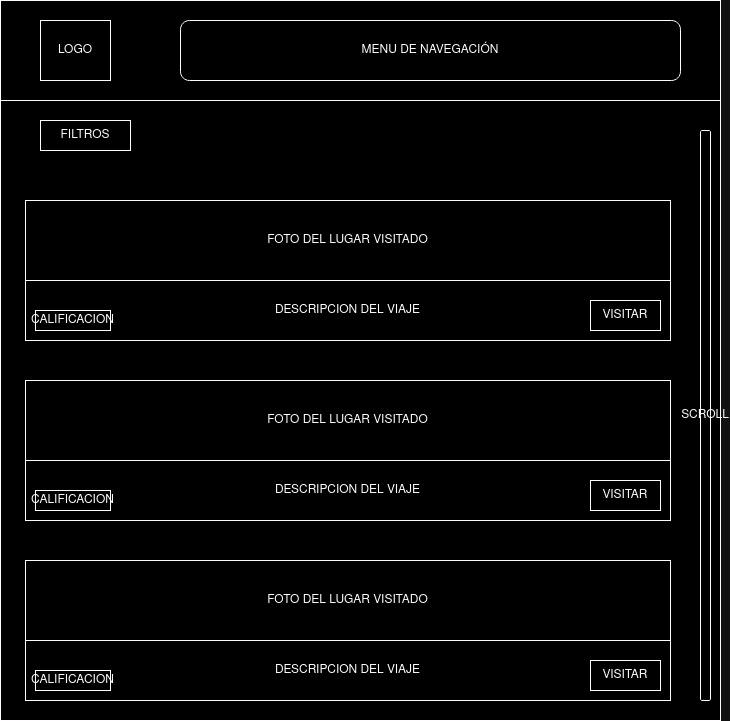

The diagram above was exported from draw.io. Its source (the exported page's mxGraphModel, read from the mxfile embedded in the PNG):
<mxGraphModel dx="1434" dy="725" grid="1" gridSize="10" guides="1" tooltips="1" connect="1" arrows="1" fold="1" page="1" pageScale="1" pageWidth="827" pageHeight="1169" math="0" shadow="0">
  <root>
    <mxCell id="0" />
    <mxCell id="1" parent="0" />
    <mxCell id="q4DONdv50PfcifYEg5KX-1" value="" style="whiteSpace=wrap;html=1;aspect=fixed;" parent="1" vertex="1">
      <mxGeometry x="40" y="40" width="720" height="720" as="geometry" />
    </mxCell>
    <mxCell id="q4DONdv50PfcifYEg5KX-2" value="" style="rounded=0;whiteSpace=wrap;html=1;" parent="1" vertex="1">
      <mxGeometry x="40" y="40" width="720" height="100" as="geometry" />
    </mxCell>
    <mxCell id="q4DONdv50PfcifYEg5KX-4" value="LOGO " style="rounded=0;whiteSpace=wrap;html=1;" parent="1" vertex="1">
      <mxGeometry x="80" y="60" width="70" height="60" as="geometry" />
    </mxCell>
    <mxCell id="q4DONdv50PfcifYEg5KX-5" value="MENU DE NAVEGACIÓN" style="rounded=1;whiteSpace=wrap;html=1;" parent="1" vertex="1">
      <mxGeometry x="220" y="60" width="500" height="60" as="geometry" />
    </mxCell>
    <mxCell id="q4DONdv50PfcifYEg5KX-17" value="SCROLL" style="rounded=1;whiteSpace=wrap;html=1;" parent="1" vertex="1">
      <mxGeometry x="740" y="170" width="10" height="570" as="geometry" />
    </mxCell>
    <mxCell id="q4DONdv50PfcifYEg5KX-18" value="FILTROS" style="rounded=0;whiteSpace=wrap;html=1;" parent="1" vertex="1">
      <mxGeometry x="80" y="160" width="90" height="30" as="geometry" />
    </mxCell>
    <mxCell id="q4DONdv50PfcifYEg5KX-20" value="" style="rounded=0;whiteSpace=wrap;html=1;" parent="1" vertex="1">
      <mxGeometry x="65" y="240" width="645" height="140" as="geometry" />
    </mxCell>
    <mxCell id="q4DONdv50PfcifYEg5KX-21" value="DESCRIPCION DEL VIAJE" style="rounded=0;whiteSpace=wrap;html=1;" parent="1" vertex="1">
      <mxGeometry x="65" y="320" width="645" height="60" as="geometry" />
    </mxCell>
    <mxCell id="q4DONdv50PfcifYEg5KX-23" value="FOTO DEL LUGAR VISITADO" style="rounded=0;whiteSpace=wrap;html=1;" parent="1" vertex="1">
      <mxGeometry x="65" y="240" width="645" height="80" as="geometry" />
    </mxCell>
    <mxCell id="q4DONdv50PfcifYEg5KX-24" value="VISITAR" style="rounded=0;whiteSpace=wrap;html=1;" parent="1" vertex="1">
      <mxGeometry x="630" y="340" width="70" height="30" as="geometry" />
    </mxCell>
    <mxCell id="q4DONdv50PfcifYEg5KX-26" value="CALIFICACION" style="rounded=0;whiteSpace=wrap;html=1;" parent="1" vertex="1">
      <mxGeometry x="75" y="350" width="75" height="20" as="geometry" />
    </mxCell>
    <mxCell id="q4DONdv50PfcifYEg5KX-27" value="" style="rounded=0;whiteSpace=wrap;html=1;" parent="1" vertex="1">
      <mxGeometry x="65" y="420" width="645" height="140" as="geometry" />
    </mxCell>
    <mxCell id="q4DONdv50PfcifYEg5KX-28" value="DESCRIPCION DEL VIAJE" style="rounded=0;whiteSpace=wrap;html=1;" parent="1" vertex="1">
      <mxGeometry x="65" y="500" width="645" height="60" as="geometry" />
    </mxCell>
    <mxCell id="q4DONdv50PfcifYEg5KX-29" value="FOTO DEL LUGAR VISITADO" style="rounded=0;whiteSpace=wrap;html=1;" parent="1" vertex="1">
      <mxGeometry x="65" y="420" width="645" height="80" as="geometry" />
    </mxCell>
    <mxCell id="q4DONdv50PfcifYEg5KX-30" value="VISITAR" style="rounded=0;whiteSpace=wrap;html=1;" parent="1" vertex="1">
      <mxGeometry x="630" y="520" width="70" height="30" as="geometry" />
    </mxCell>
    <mxCell id="q4DONdv50PfcifYEg5KX-31" value="CALIFICACION" style="rounded=0;whiteSpace=wrap;html=1;" parent="1" vertex="1">
      <mxGeometry x="75" y="530" width="75" height="20" as="geometry" />
    </mxCell>
    <mxCell id="q4DONdv50PfcifYEg5KX-32" value="" style="rounded=0;whiteSpace=wrap;html=1;" parent="1" vertex="1">
      <mxGeometry x="65" y="600" width="645" height="140" as="geometry" />
    </mxCell>
    <mxCell id="q4DONdv50PfcifYEg5KX-33" value="DESCRIPCION DEL VIAJE" style="rounded=0;whiteSpace=wrap;html=1;" parent="1" vertex="1">
      <mxGeometry x="65" y="680" width="645" height="60" as="geometry" />
    </mxCell>
    <mxCell id="q4DONdv50PfcifYEg5KX-34" value="FOTO DEL LUGAR VISITADO" style="rounded=0;whiteSpace=wrap;html=1;" parent="1" vertex="1">
      <mxGeometry x="65" y="600" width="645" height="80" as="geometry" />
    </mxCell>
    <mxCell id="q4DONdv50PfcifYEg5KX-35" value="VISITAR" style="rounded=0;whiteSpace=wrap;html=1;" parent="1" vertex="1">
      <mxGeometry x="630" y="700" width="70" height="30" as="geometry" />
    </mxCell>
    <mxCell id="q4DONdv50PfcifYEg5KX-36" value="CALIFICACION" style="rounded=0;whiteSpace=wrap;html=1;" parent="1" vertex="1">
      <mxGeometry x="75" y="710" width="75" height="20" as="geometry" />
    </mxCell>
  </root>
</mxGraphModel>